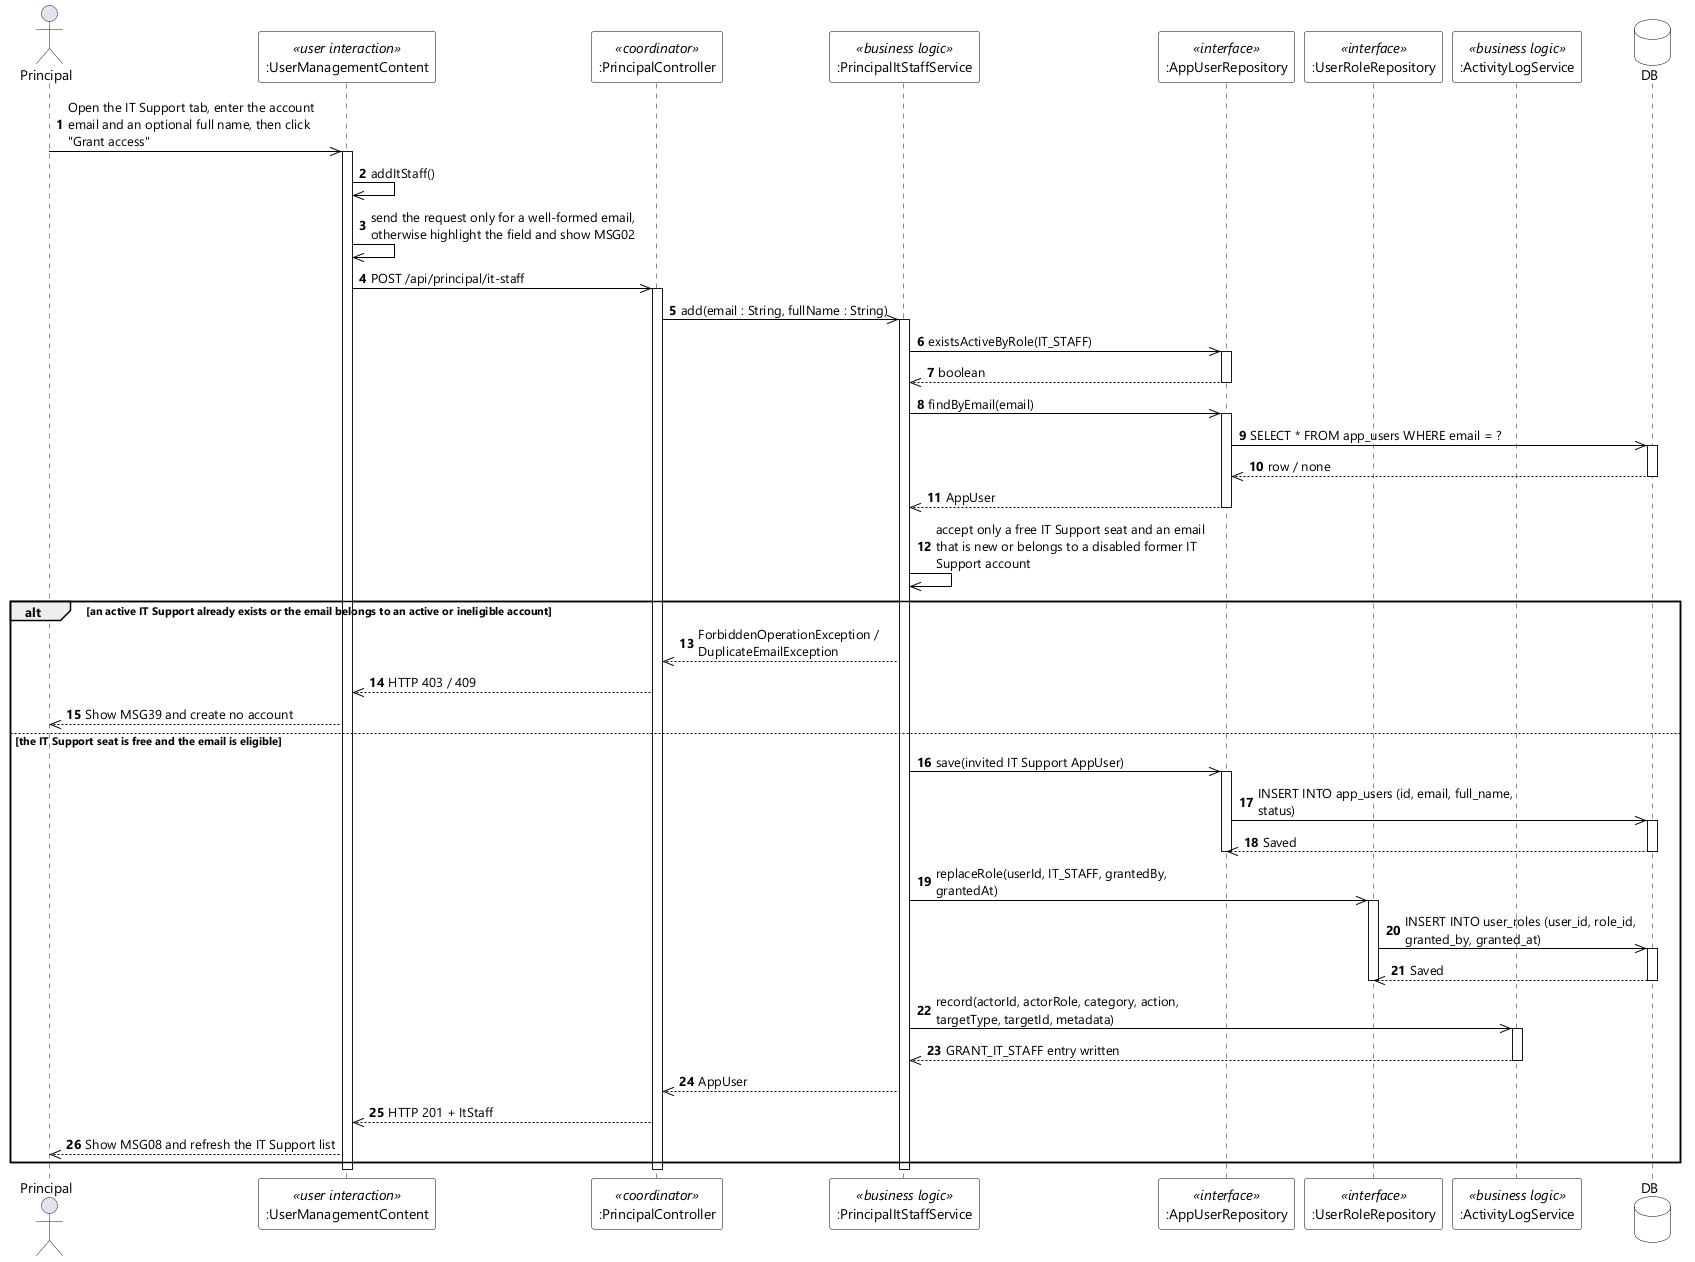

The diagram above was rendered by PlantUML. Its source (embedded in the PNG):
@startuml UC-107 Add IT Support Account - Sequence Diagram (stereo)
skinparamlocked dpi 96
skinparam defaultFontName "Segoe UI"
skinparam shadowing false
skinparam ParticipantBackgroundColor #FFFFFF
skinparam ParticipantBorderColor #000000
skinparam DatabaseBackgroundColor #FFFFFF
skinparam DatabaseBorderColor #000000
skinparam ArrowColor #000000
skinparam sequenceMessageAlign left
skinparam maxMessageSize 280

actor Principal
participant ":UserManagementContent" as UI <<user interaction>>
participant ":PrincipalController" as CTL <<coordinator>>
participant ":PrincipalItStaffService" as SVC <<business logic>>
participant ":AppUserRepository" as USERS <<interface>>
participant ":UserRoleRepository" as ROLES <<interface>>
participant ":ActivityLogService" as LOG <<business logic>>
database DB

autonumber
Principal ->> UI : Open the IT Support tab, enter the account email and an optional full name, then click "Grant access"
activate UI
UI ->> UI : addItStaff()
UI ->> UI : send the request only for a well-formed email, otherwise highlight the field and show MSG02
UI ->> CTL : POST /api/principal/it-staff
activate CTL
CTL ->> SVC : add(email : String, fullName : String)
activate SVC
SVC ->> USERS : existsActiveByRole(IT_STAFF)
activate USERS
USERS -->> SVC : boolean
deactivate USERS
SVC ->> USERS : findByEmail(email)
activate USERS
USERS ->> DB : SELECT * FROM app_users WHERE email = ?
activate DB
DB -->> USERS : row / none
deactivate DB
USERS -->> SVC : AppUser
deactivate USERS
SVC ->> SVC : accept only a free IT Support seat and an email that is new or belongs to a disabled former IT Support account

alt an active IT Support already exists or the email belongs to an active or ineligible account
  SVC -->> CTL : ForbiddenOperationException / DuplicateEmailException
  CTL -->> UI : HTTP 403 / 409
  UI -->> Principal : Show MSG39 and create no account
else the IT Support seat is free and the email is eligible
  SVC ->> USERS : save(invited IT Support AppUser)
  activate USERS
  USERS ->> DB : INSERT INTO app_users (id, email, full_name, status)
  activate DB
  DB -->> USERS : Saved
  deactivate DB
  deactivate USERS
  SVC ->> ROLES : replaceRole(userId, IT_STAFF, grantedBy, grantedAt)
  activate ROLES
  ROLES ->> DB : INSERT INTO user_roles (user_id, role_id, granted_by, granted_at)
  activate DB
  DB -->> ROLES : Saved
  deactivate DB
  deactivate ROLES
  SVC ->> LOG : record(actorId, actorRole, category, action, targetType, targetId, metadata)
  activate LOG
  LOG -->> SVC : GRANT_IT_STAFF entry written
  deactivate LOG
  SVC -->> CTL : AppUser
  CTL -->> UI : HTTP 201 + ItStaff
  UI -->> Principal : Show MSG08 and refresh the IT Support list
end
deactivate SVC
deactivate CTL
deactivate UI
@enduml